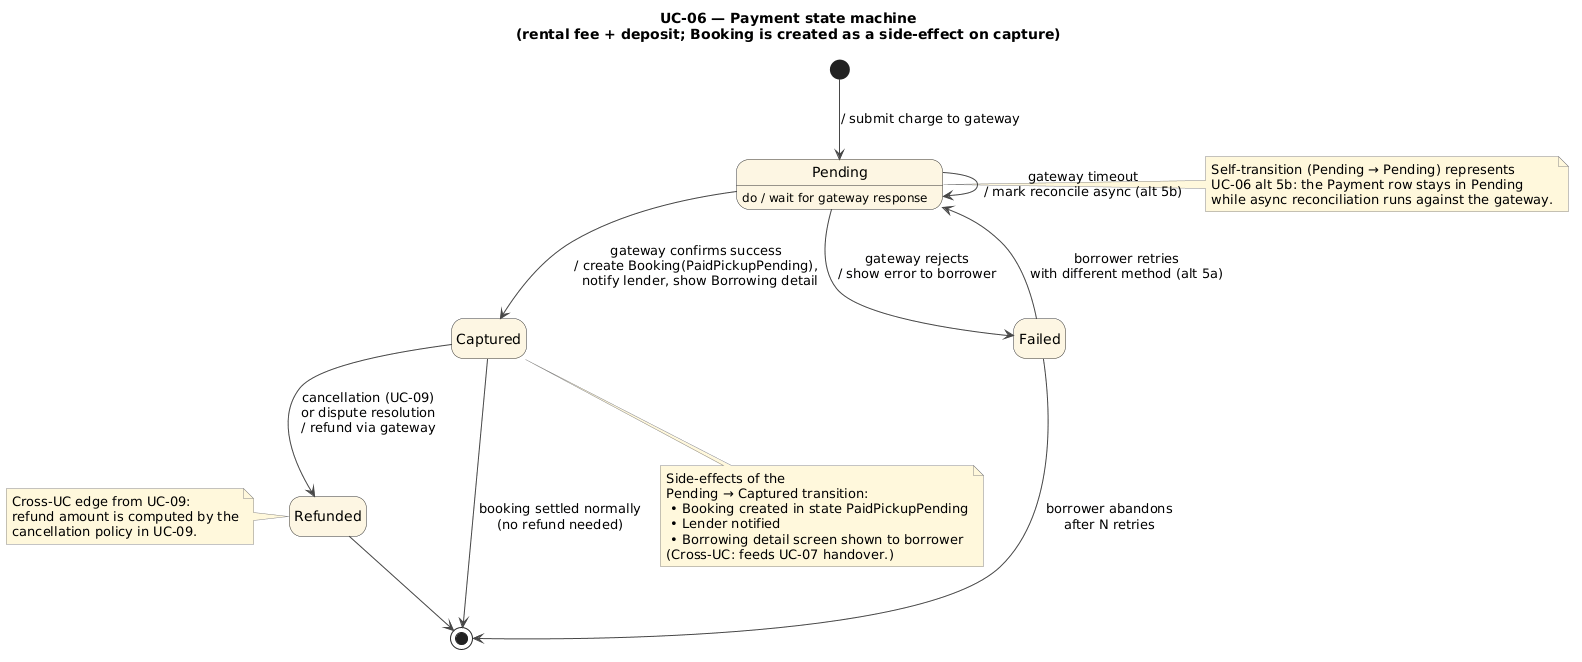

The diagram above was rendered by PlantUML. Its source (embedded in the PNG):
@startuml
' PAL — State diagram for UC-06: Payment lifecycle


skinparam shadowing false
skinparam ArrowColor #444
skinparam StateBackgroundColor #FDF6E3
skinparam StateBorderColor #333
skinparam NoteBackgroundColor #FFF8DC
skinparam NoteBorderColor #888
hide empty description

title UC-06 — Payment state machine\n(rental fee + deposit; Booking is created as a side-effect on capture)

[*] --> Pending : / submit charge to gateway

Pending : do / wait for gateway response
Pending --> Captured : gateway confirms success\n/ create Booking(PaidPickupPending),\n  notify lender, show Borrowing detail
Pending --> Failed   : gateway rejects\n/ show error to borrower
Pending --> Pending  : gateway timeout\n/ mark reconcile async (alt 5b)

Failed --> Pending : borrower retries\nwith different method (alt 5a)
Failed --> [*]     : borrower abandons\nafter N retries

Captured --> Refunded : cancellation (UC-09)\nor dispute resolution\n/ refund via gateway
Captured --> [*]      : booking settled normally\n(no refund needed)

Refunded --> [*]

note right of Pending
  Self-transition (Pending → Pending) represents
  UC-06 alt 5b: the Payment row stays in Pending
  while async reconciliation runs against the gateway.
end note

note bottom of Captured
  Side-effects of the
  Pending → Captured transition:
   • Booking created in state PaidPickupPending
   • Lender notified
   • Borrowing detail screen shown to borrower
  (Cross-UC: feeds UC-07 handover.)
end note

note left of Refunded
  Cross-UC edge from UC-09:
  refund amount is computed by the
  cancellation policy in UC-09.
end note
@enduml